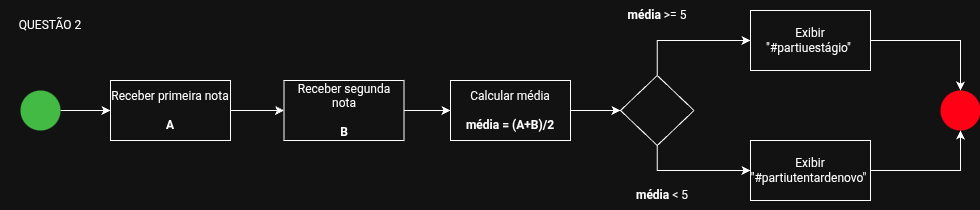

The diagram above was exported from draw.io. Its source (the exported page's mxGraphModel, read from the mxfile embedded in the PNG):
<mxGraphModel dx="648" dy="1272" grid="1" gridSize="10" guides="1" tooltips="1" connect="1" arrows="1" fold="1" page="1" pageScale="1" pageWidth="827" pageHeight="1169" math="0" shadow="0">
  <root>
    <mxCell id="0" />
    <mxCell id="1" parent="0" />
    <mxCell id="RQD-I2bfGWDQRuCXUrZw-29" edge="1" parent="1" source="RQD-I2bfGWDQRuCXUrZw-3" style="edgeStyle=orthogonalEdgeStyle;rounded=0;orthogonalLoop=1;jettySize=auto;html=1;exitX=0.5;exitY=0;exitDx=0;exitDy=0;entryX=0;entryY=0.5;entryDx=0;entryDy=0;" target="RQD-I2bfGWDQRuCXUrZw-10">
      <mxGeometry relative="1" as="geometry" />
    </mxCell>
    <mxCell id="RQD-I2bfGWDQRuCXUrZw-33" edge="1" parent="1" source="RQD-I2bfGWDQRuCXUrZw-3" style="edgeStyle=orthogonalEdgeStyle;rounded=0;orthogonalLoop=1;jettySize=auto;html=1;exitX=0.5;exitY=1;exitDx=0;exitDy=0;entryX=0;entryY=0.5;entryDx=0;entryDy=0;" target="RQD-I2bfGWDQRuCXUrZw-32">
      <mxGeometry relative="1" as="geometry" />
    </mxCell>
    <mxCell id="RQD-I2bfGWDQRuCXUrZw-3" parent="1" style="rhombus;whiteSpace=wrap;html=1;" value="" vertex="1">
      <mxGeometry height="70" width="73.5" x="650" y="435" as="geometry" />
    </mxCell>
    <mxCell id="RQD-I2bfGWDQRuCXUrZw-23" edge="1" parent="1" source="RQD-I2bfGWDQRuCXUrZw-7" style="edgeStyle=orthogonalEdgeStyle;rounded=0;orthogonalLoop=1;jettySize=auto;html=1;" target="RQD-I2bfGWDQRuCXUrZw-19" value="">
      <mxGeometry relative="1" as="geometry" />
    </mxCell>
    <mxCell id="RQD-I2bfGWDQRuCXUrZw-7" parent="1" style="ellipse;whiteSpace=wrap;html=1;aspect=fixed;fillColor=#008a00;fontColor=#ffffff;strokeColor=none;" value="" vertex="1">
      <mxGeometry height="40" width="40" x="50" y="450" as="geometry" />
    </mxCell>
    <mxCell id="RQD-I2bfGWDQRuCXUrZw-8" parent="1" style="ellipse;whiteSpace=wrap;html=1;aspect=fixed;fillColor=light-dark(#A20025,#FF0015);strokeColor=none;fontColor=#ffffff;" value="" vertex="1">
      <mxGeometry height="40" width="40" x="970" y="450" as="geometry" />
    </mxCell>
    <mxCell id="RQD-I2bfGWDQRuCXUrZw-9" edge="1" parent="1" source="RQD-I2bfGWDQRuCXUrZw-10" style="edgeStyle=orthogonalEdgeStyle;rounded=0;orthogonalLoop=1;jettySize=auto;html=1;" target="RQD-I2bfGWDQRuCXUrZw-8" value="">
      <mxGeometry relative="1" as="geometry" />
    </mxCell>
    <mxCell id="RQD-I2bfGWDQRuCXUrZw-10" parent="1" style="rounded=0;whiteSpace=wrap;html=1;" value="Exibir &quot;#partiuestágio&quot;&amp;nbsp;" vertex="1">
      <mxGeometry height="60" width="120" x="780" y="370" as="geometry" />
    </mxCell>
    <mxCell id="RQD-I2bfGWDQRuCXUrZw-11" parent="1" style="text;html=1;whiteSpace=wrap;strokeColor=none;fillColor=none;align=center;verticalAlign=middle;rounded=0;" value="&lt;b&gt;média&lt;/b&gt; &amp;gt;= 5" vertex="1">
      <mxGeometry height="30" width="110" x="631.75" y="360" as="geometry" />
    </mxCell>
    <mxCell id="RQD-I2bfGWDQRuCXUrZw-15" parent="1" style="text;html=1;whiteSpace=wrap;strokeColor=none;fillColor=none;align=center;verticalAlign=middle;rounded=0;" value="QUESTÃO 2" vertex="1">
      <mxGeometry height="30" width="100" x="30" y="370" as="geometry" />
    </mxCell>
    <mxCell id="RQD-I2bfGWDQRuCXUrZw-18" edge="1" parent="1" source="RQD-I2bfGWDQRuCXUrZw-19" style="edgeStyle=orthogonalEdgeStyle;rounded=0;orthogonalLoop=1;jettySize=auto;html=1;" target="RQD-I2bfGWDQRuCXUrZw-21" value="">
      <mxGeometry relative="1" as="geometry" />
    </mxCell>
    <mxCell id="RQD-I2bfGWDQRuCXUrZw-19" parent="1" style="rounded=0;whiteSpace=wrap;html=1;" value="Receber primeira nota&lt;div&gt;&lt;br&gt;&lt;/div&gt;&lt;div&gt;&lt;b&gt;A&lt;/b&gt;&lt;/div&gt;" vertex="1">
      <mxGeometry height="60" width="120" x="140" y="440" as="geometry" />
    </mxCell>
    <mxCell id="RQD-I2bfGWDQRuCXUrZw-26" edge="1" parent="1" source="RQD-I2bfGWDQRuCXUrZw-21" style="edgeStyle=orthogonalEdgeStyle;rounded=0;orthogonalLoop=1;jettySize=auto;html=1;" target="RQD-I2bfGWDQRuCXUrZw-22" value="">
      <mxGeometry relative="1" as="geometry" />
    </mxCell>
    <mxCell id="RQD-I2bfGWDQRuCXUrZw-21" parent="1" style="rounded=0;whiteSpace=wrap;html=1;" value="Receber segunda nota&lt;div&gt;&lt;b&gt;&lt;br&gt;&lt;/b&gt;&lt;/div&gt;&lt;div&gt;&lt;b&gt;B&lt;/b&gt;&lt;/div&gt;" vertex="1">
      <mxGeometry height="60" width="120" x="313.5" y="440" as="geometry" />
    </mxCell>
    <mxCell id="RQD-I2bfGWDQRuCXUrZw-27" edge="1" parent="1" source="RQD-I2bfGWDQRuCXUrZw-22" style="edgeStyle=orthogonalEdgeStyle;rounded=0;orthogonalLoop=1;jettySize=auto;html=1;" target="RQD-I2bfGWDQRuCXUrZw-3" value="">
      <mxGeometry relative="1" as="geometry" />
    </mxCell>
    <mxCell id="RQD-I2bfGWDQRuCXUrZw-22" parent="1" style="rounded=0;whiteSpace=wrap;html=1;" value="Calcular média&lt;div&gt;&lt;br&gt;&lt;/div&gt;&lt;div&gt;&lt;b&gt;média = (A+B)/2&lt;/b&gt;&lt;/div&gt;" vertex="1">
      <mxGeometry height="60" width="120" x="480" y="440" as="geometry" />
    </mxCell>
    <mxCell id="RQD-I2bfGWDQRuCXUrZw-31" parent="1" style="text;html=1;whiteSpace=wrap;strokeColor=none;fillColor=none;align=center;verticalAlign=middle;rounded=0;" value="&lt;b&gt;média&lt;/b&gt;&amp;nbsp;&amp;lt; 5" vertex="1">
      <mxGeometry height="30" width="110" x="636.5" y="540" as="geometry" />
    </mxCell>
    <mxCell id="RQD-I2bfGWDQRuCXUrZw-34" edge="1" parent="1" source="RQD-I2bfGWDQRuCXUrZw-32" style="edgeStyle=orthogonalEdgeStyle;rounded=0;orthogonalLoop=1;jettySize=auto;html=1;exitX=1;exitY=0.5;exitDx=0;exitDy=0;entryX=0.5;entryY=1;entryDx=0;entryDy=0;" target="RQD-I2bfGWDQRuCXUrZw-8">
      <mxGeometry relative="1" as="geometry" />
    </mxCell>
    <mxCell id="RQD-I2bfGWDQRuCXUrZw-32" parent="1" style="rounded=0;whiteSpace=wrap;html=1;" value="Exibir &quot;#partiutentardenovo&quot;&amp;nbsp;" vertex="1">
      <mxGeometry height="60" width="120" x="780" y="500" as="geometry" />
    </mxCell>
  </root>
</mxGraphModel>